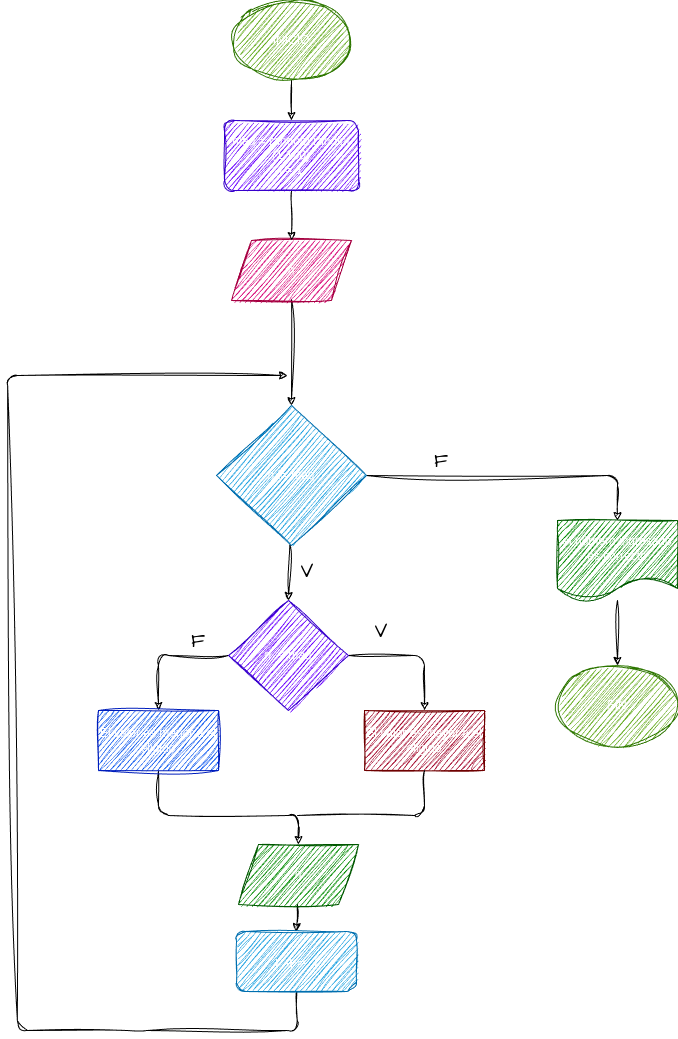

The diagram above was exported from draw.io. Its source (the exported page's mxGraphModel, read from the mxfile embedded in the PNG):
<mxGraphModel dx="1040" dy="457" grid="1" gridSize="10" guides="1" tooltips="1" connect="1" arrows="1" fold="1" page="1" pageScale="1" pageWidth="827" pageHeight="1169" math="0" shadow="0">
  <root>
    <mxCell id="0" />
    <mxCell id="1" parent="0" />
    <mxCell id="18" style="edgeStyle=none;html=1;sketch=1;curveFitting=1;jiggle=2;" edge="1" parent="1" source="2" target="4">
      <mxGeometry relative="1" as="geometry" />
    </mxCell>
    <mxCell id="2" value="INICIO" style="ellipse;whiteSpace=wrap;html=1;sketch=1;curveFitting=1;jiggle=2;fillColor=#60a917;fontColor=#ffffff;strokeColor=#2D7600;" vertex="1" parent="1">
      <mxGeometry x="354" y="20" width="120" height="80" as="geometry" />
    </mxCell>
    <mxCell id="20" style="edgeStyle=none;html=1;sketch=1;curveFitting=1;jiggle=2;entryX=0.5;entryY=0;entryDx=0;entryDy=0;" edge="1" parent="1" target="5">
      <mxGeometry relative="1" as="geometry">
        <mxPoint x="414" y="319" as="sourcePoint" />
        <mxPoint x="414" y="524" as="targetPoint" />
      </mxGeometry>
    </mxCell>
    <mxCell id="3" value="n" style="shape=parallelogram;perimeter=parallelogramPerimeter;whiteSpace=wrap;html=1;fixedSize=1;sketch=1;curveFitting=1;jiggle=2;fillColor=#d80073;fontColor=#ffffff;strokeColor=#A50040;" vertex="1" parent="1">
      <mxGeometry x="354" y="260" width="120" height="60" as="geometry" />
    </mxCell>
    <mxCell id="19" style="edgeStyle=none;html=1;sketch=1;curveFitting=1;jiggle=2;" edge="1" parent="1" source="4" target="3">
      <mxGeometry relative="1" as="geometry" />
    </mxCell>
    <mxCell id="4" value="maq = random.randint&lt;br&gt;(1,100)&lt;br&gt;i = 1" style="rounded=1;whiteSpace=wrap;html=1;sketch=1;curveFitting=1;jiggle=2;fillColor=#6a00ff;fontColor=#ffffff;strokeColor=#3700CC;" vertex="1" parent="1">
      <mxGeometry x="347" y="140" width="134" height="70" as="geometry" />
    </mxCell>
    <mxCell id="27" style="edgeStyle=none;html=1;entryX=0.5;entryY=0;entryDx=0;entryDy=0;sketch=1;curveFitting=1;jiggle=2;" edge="1" parent="1" source="5" target="7">
      <mxGeometry relative="1" as="geometry" />
    </mxCell>
    <mxCell id="31" style="edgeStyle=none;html=1;entryX=0.5;entryY=0;entryDx=0;entryDy=0;sketch=1;curveFitting=1;jiggle=2;" edge="1" parent="1" source="5" target="30">
      <mxGeometry relative="1" as="geometry">
        <Array as="points">
          <mxPoint x="740" y="495" />
        </Array>
      </mxGeometry>
    </mxCell>
    <mxCell id="5" value="n != maq" style="rhombus;whiteSpace=wrap;html=1;sketch=1;curveFitting=1;jiggle=2;fillColor=#1ba1e2;fontColor=#ffffff;strokeColor=#006EAF;" vertex="1" parent="1">
      <mxGeometry x="339" y="425" width="150" height="140" as="geometry" />
    </mxCell>
    <mxCell id="10" style="edgeStyle=none;html=1;entryX=0.5;entryY=0;entryDx=0;entryDy=0;sketch=1;curveFitting=1;jiggle=2;" edge="1" parent="1" source="7" target="8">
      <mxGeometry relative="1" as="geometry">
        <Array as="points">
          <mxPoint x="547" y="675" />
        </Array>
      </mxGeometry>
    </mxCell>
    <mxCell id="11" style="edgeStyle=none;html=1;entryX=0.5;entryY=0;entryDx=0;entryDy=0;sketch=1;curveFitting=1;jiggle=2;" edge="1" parent="1" source="7" target="9">
      <mxGeometry relative="1" as="geometry">
        <Array as="points">
          <mxPoint x="281" y="675" />
        </Array>
      </mxGeometry>
    </mxCell>
    <mxCell id="7" value="n&amp;nbsp; &amp;lt; maq" style="rhombus;whiteSpace=wrap;html=1;sketch=1;curveFitting=1;jiggle=2;fillColor=#6a00ff;fontColor=#ffffff;strokeColor=#3700CC;" vertex="1" parent="1">
      <mxGeometry x="351" y="620" width="120" height="110" as="geometry" />
    </mxCell>
    <mxCell id="8" value="El valor es mayor a el eligido" style="rounded=0;whiteSpace=wrap;html=1;sketch=1;curveFitting=1;jiggle=2;fillColor=#a20025;fontColor=#ffffff;strokeColor=#6F0000;" vertex="1" parent="1">
      <mxGeometry x="487" y="730" width="120" height="60" as="geometry" />
    </mxCell>
    <mxCell id="25" style="edgeStyle=none;html=1;entryX=0.5;entryY=0;entryDx=0;entryDy=0;sketch=1;curveFitting=1;jiggle=2;" edge="1" parent="1" source="9" target="24">
      <mxGeometry relative="1" as="geometry">
        <Array as="points">
          <mxPoint x="281" y="835" />
          <mxPoint x="421" y="835" />
        </Array>
      </mxGeometry>
    </mxCell>
    <mxCell id="9" value="El valor es menor a el eligido" style="rounded=0;whiteSpace=wrap;html=1;sketch=1;curveFitting=1;jiggle=2;fillColor=#0050ef;fontColor=#ffffff;strokeColor=#001DBC;" vertex="1" parent="1">
      <mxGeometry x="221" y="730" width="120" height="60" as="geometry" />
    </mxCell>
    <mxCell id="28" style="edgeStyle=none;html=1;sketch=1;curveFitting=1;jiggle=2;exitX=0.5;exitY=1;exitDx=0;exitDy=0;" edge="1" parent="1" source="38">
      <mxGeometry relative="1" as="geometry">
        <mxPoint x="410" y="395" as="targetPoint" />
        <mxPoint x="280" y="990" as="sourcePoint" />
        <Array as="points">
          <mxPoint x="420" y="1050" />
          <mxPoint x="260" y="1050" />
          <mxPoint x="140" y="1050" />
          <mxPoint x="130" y="395" />
        </Array>
      </mxGeometry>
    </mxCell>
    <mxCell id="39" style="edgeStyle=none;sketch=1;hachureGap=4;jiggle=2;curveFitting=1;html=1;entryX=0.5;entryY=0;entryDx=0;entryDy=0;fontFamily=Architects Daughter;fontSource=https%3A%2F%2Ffonts.googleapis.com%2Fcss%3Ffamily%3DArchitects%2BDaughter;fontSize=16;" edge="1" parent="1" source="24" target="38">
      <mxGeometry relative="1" as="geometry" />
    </mxCell>
    <mxCell id="24" value="n" style="shape=parallelogram;perimeter=parallelogramPerimeter;whiteSpace=wrap;html=1;fixedSize=1;sketch=1;curveFitting=1;jiggle=2;fillColor=#008a00;fontColor=#ffffff;strokeColor=#005700;" vertex="1" parent="1">
      <mxGeometry x="361" y="864" width="120" height="60" as="geometry" />
    </mxCell>
    <mxCell id="26" value="" style="endArrow=none;html=1;exitX=0.5;exitY=1;exitDx=0;exitDy=0;sketch=1;curveFitting=1;jiggle=2;" edge="1" parent="1" source="8">
      <mxGeometry width="50" height="50" relative="1" as="geometry">
        <mxPoint x="360" y="725" as="sourcePoint" />
        <mxPoint x="420" y="835" as="targetPoint" />
        <Array as="points">
          <mxPoint x="547" y="835" />
        </Array>
      </mxGeometry>
    </mxCell>
    <mxCell id="33" style="edgeStyle=none;sketch=1;hachureGap=4;jiggle=2;curveFitting=1;html=1;entryX=0.5;entryY=0;entryDx=0;entryDy=0;fontFamily=Architects Daughter;fontSource=https%3A%2F%2Ffonts.googleapis.com%2Fcss%3Ffamily%3DArchitects%2BDaughter;fontSize=16;" edge="1" parent="1" source="30" target="32">
      <mxGeometry relative="1" as="geometry" />
    </mxCell>
    <mxCell id="30" value="el número ingresado es correcto" style="shape=document;whiteSpace=wrap;html=1;boundedLbl=1;sketch=1;curveFitting=1;jiggle=2;fillColor=#008a00;fontColor=#ffffff;strokeColor=#005700;" vertex="1" parent="1">
      <mxGeometry x="680" y="540" width="120" height="80" as="geometry" />
    </mxCell>
    <mxCell id="32" value="FIN" style="ellipse;whiteSpace=wrap;html=1;sketch=1;curveFitting=1;jiggle=2;fillColor=#60a917;fontColor=#ffffff;strokeColor=#2D7600;" vertex="1" parent="1">
      <mxGeometry x="680" y="685" width="120" height="80" as="geometry" />
    </mxCell>
    <mxCell id="34" value="V" style="text;html=1;strokeColor=none;fillColor=none;align=center;verticalAlign=middle;whiteSpace=wrap;rounded=0;sketch=1;hachureGap=4;jiggle=2;curveFitting=1;fontFamily=Architects Daughter;fontSource=https%3A%2F%2Ffonts.googleapis.com%2Fcss%3Ffamily%3DArchitects%2BDaughter;fontSize=20;" vertex="1" parent="1">
      <mxGeometry x="474" y="635" width="60" height="30" as="geometry" />
    </mxCell>
    <mxCell id="35" value="F" style="text;html=1;strokeColor=none;fillColor=none;align=center;verticalAlign=middle;whiteSpace=wrap;rounded=0;sketch=1;hachureGap=4;jiggle=2;curveFitting=1;fontFamily=Architects Daughter;fontSource=https%3A%2F%2Ffonts.googleapis.com%2Fcss%3Ffamily%3DArchitects%2BDaughter;fontSize=20;" vertex="1" parent="1">
      <mxGeometry x="291" y="645" width="60" height="30" as="geometry" />
    </mxCell>
    <mxCell id="36" value="V" style="text;html=1;strokeColor=none;fillColor=none;align=center;verticalAlign=middle;whiteSpace=wrap;rounded=0;sketch=1;hachureGap=4;jiggle=2;curveFitting=1;fontFamily=Architects Daughter;fontSource=https%3A%2F%2Ffonts.googleapis.com%2Fcss%3Ffamily%3DArchitects%2BDaughter;fontSize=20;" vertex="1" parent="1">
      <mxGeometry x="400" y="575" width="60" height="30" as="geometry" />
    </mxCell>
    <mxCell id="37" value="F" style="text;html=1;strokeColor=none;fillColor=none;align=center;verticalAlign=middle;whiteSpace=wrap;rounded=0;sketch=1;hachureGap=4;jiggle=2;curveFitting=1;fontFamily=Architects Daughter;fontSource=https%3A%2F%2Ffonts.googleapis.com%2Fcss%3Ffamily%3DArchitects%2BDaughter;fontSize=20;" vertex="1" parent="1">
      <mxGeometry x="534" y="465" width="60" height="30" as="geometry" />
    </mxCell>
    <mxCell id="38" value="i += 1" style="rounded=1;whiteSpace=wrap;html=1;sketch=1;hachureGap=4;jiggle=2;curveFitting=1;fontFamily=Architects Daughter;fontSource=https%3A%2F%2Ffonts.googleapis.com%2Fcss%3Ffamily%3DArchitects%2BDaughter;fontSize=20;fillColor=#1ba1e2;fontColor=#ffffff;strokeColor=#006EAF;" vertex="1" parent="1">
      <mxGeometry x="359" y="951" width="120" height="60" as="geometry" />
    </mxCell>
  </root>
</mxGraphModel>